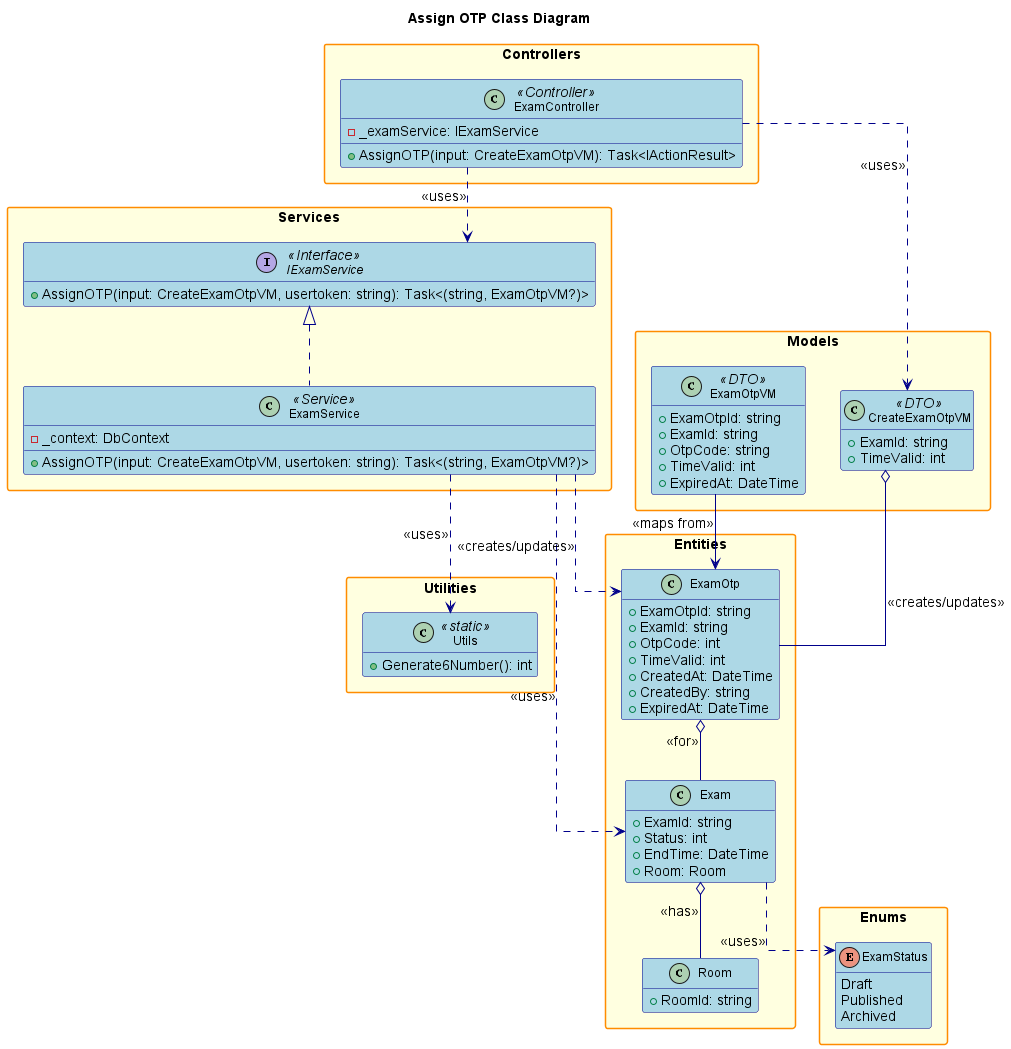

The diagram above was rendered by PlantUML. Its source (embedded in the PNG):
@startuml
' Class Diagram for Assign OTP Feature

title Assign OTP Class Diagram

hide empty members
skinparam packageStyle rectangle
skinparam linetype ortho
skinparam defaultFontSize 14
skinparam defaultFontName Arial
skinparam classFontSize 12
skinparam classFontName Arial
skinparam noteFontSize 11
skinparam noteFontName Arial

' Increase spacing and sizing
skinparam class {
    BackgroundColor LightBlue
    BorderColor DarkBlue
    ArrowColor DarkBlue
    FontSize 12
}

skinparam package {
    BackgroundColor LightYellow
    BorderColor DarkOrange
    FontSize 14
    FontStyle bold
}

skinparam interface {
    BackgroundColor LightGreen
    BorderColor DarkGreen
    FontSize 12
}

skinparam enum {
    BackgroundColor LightCyan
    BorderColor DarkCyan
    FontSize 12
}

package "Controllers" {
    class ExamController <<Controller>> {
        - _examService: IExamService
        + AssignOTP(input: CreateExamOtpVM): Task<IActionResult>
    }
}

package "Services" {
    interface IExamService <<Interface>> {
        + AssignOTP(input: CreateExamOtpVM, usertoken: string): Task<(string, ExamOtpVM?)>
    }
    class ExamService <<Service>> {
        - _context: DbContext
        + AssignOTP(input: CreateExamOtpVM, usertoken: string): Task<(string, ExamOtpVM?)>
    }
}

package "Models" {
    class CreateExamOtpVM <<DTO>> {
        + ExamId: string
        + TimeValid: int
    }
    class ExamOtpVM <<DTO>> {
        + ExamOtpId: string
        + ExamId: string
        + OtpCode: string
        + TimeValid: int
        + ExpiredAt: DateTime
    }
}

package "Entities" {
    class Exam {
        + ExamId: string
        + Status: int
        + EndTime: DateTime
        + Room: Room
    }
    class ExamOtp {
        + ExamOtpId: string
        + ExamId: string
        + OtpCode: int
        + TimeValid: int
        + CreatedAt: DateTime
        + CreatedBy: string
        + ExpiredAt: DateTime
    }
    class Room {
        + RoomId: string
    }
}

package "Utilities" {
    class Utils <<static>> {
        + Generate6Number(): int
    }
}

package "Enums" {
    enum ExamStatus {
        Draft
        Published
        Archived
    }
}

' Relationships
ExamController ..> IExamService : <<uses>>
IExamService <|.. ExamService
ExamController ..> CreateExamOtpVM : <<uses>>
ExamService ..> Exam : <<uses>>
ExamService ..> ExamOtp : <<creates/updates>>
ExamService ..> Utils : <<uses>>
CreateExamOtpVM o-- ExamOtp : <<creates/updates>>
Exam o-- Room : <<has>>
Exam ..> ExamStatus : <<uses>>
ExamOtp o-- Exam : <<for>>
ExamOtpVM --> ExamOtp : <<maps from>>

@enduml